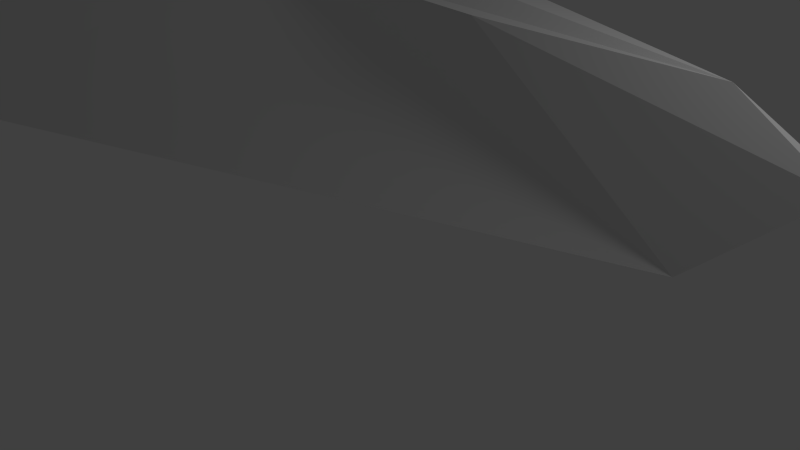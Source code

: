 # Source: MathiusModel.blend  (saved by Blender 2.62.0; exported with 4.5.12 LTS)
import bpy
from mathutils import Matrix  # noqa: F401  (used for matrix-valued properties, if any)

bpy.ops.wm.read_factory_settings(use_empty=True)
scene = bpy.context.scene
scene.name = 'Scene'

# ---- collections
col_collection_1 = bpy.data.collections.new('Collection 1'); scene.collection.children.link(col_collection_1)

# ---- materials (node trees are filled in below, after node groups)
mat_material = bpy.data.materials.new('Material')
mat_material.alpha_threshold = 0.0
mat_material.use_transparent_shadow = False
mat_material.roughness = 0.5
mat_material.line_color = (0.0, 0.0, 0.0, 1.0)

# ---- material node trees

# ---- world
world_world = bpy.data.worlds.new('World'); scene.world = world_world
world_world.color = (0.05088, 0.05088, 0.05088)
world_world.use_sun_shadow = False
world_world.sun_shadow_jitter_overblur = 0.0
world_world.cycles.sampling_method = 'MANUAL'
world_world.cycles.sample_map_resolution = 256

# ---- cameras
cam_camera = bpy.data.cameras.new('Camera')
cam_camera.clip_end = 100.0
cam_camera.lens = 35.0
cam_camera.sensor_width = 32.0
cam_camera.sensor_height = 18.0
cam_camera.ortho_scale = 7.314
cam_camera.dof.focus_distance = 0.0
cam_camera.dof.aperture_fstop = 128.0

# ---- lights
light_lamp = bpy.data.lights.new('Lamp', 'POINT')
light_lamp.transmission_factor = 0.0
light_lamp.cutoff_distance = 30.0
light_lamp.energy = 100.0
light_lamp.shadow_buffer_clip_start = 1.001
light_lamp.shadow_soft_size = 1.0
light_lamp.shadow_maximum_resolution = 0.006
light_lamp.use_absolute_resolution = True
light_lamp.cycles.use_multiple_importance_sampling = False

# ---- meshes
me_cube = bpy.data.meshes.new('Cube')
me_cube.from_pydata([(1.683, 0.3006, -0.2703), (1.683, -0.2955, -0.2703), (-1.009, -1.784, -0.2736), (-0.9909, 1.784, -0.2669), (1.0, 0.3006, 0.2703), (1.0, -0.2955, 0.2703), (-1.0, -1.0, 0.2703), (-1.0, 1.0, 0.2703), (1.683, 0.001172, 0.1946), (-1.711e-05, 0.2994, 0.3465), (-1.843e-05, -0.2968, 0.3489), (-1.0, 1.788e-07, 0.2703), (-4.007e-05, -0.002716, 0.4455), (1.683, 0.0, -0.2703), (1.986, -0.04654, 0.0), (1.986, 0.04654, 0.0), (-4.007e-05, -0.002716, 0.4455)], [(12, 16)], [(9, 7, 11, 12), (4, 9, 12, 8), (12, 11, 6, 10), (8, 12, 10, 5), (10, 2, 1), (5, 10, 1), (10, 6, 2), (11, 3, 2), (6, 11, 2), (11, 7, 3), (9, 0, 3), (7, 9, 3), (4, 0, 9), (13, 2, 3), (0, 13, 3), (13, 1, 2), (14, 1, 13), (13, 15, 14), (8, 14, 15), (13, 0, 15), (8, 15, 4), (15, 0, 4), (1, 14, 5), (14, 8, 5)])
_uv = me_cube.uv_layers.new(name='UVMap')
_uv.uv.foreach_set('vector', [0.4085, 0.4009, 0.4522, 0.4627, 0.3846, 0.4877, 0.3841, 0.4015, 0.4035, 0.333, 0.4085, 0.4009, 0.3841, 0.4015, 0.3841, 0.2774, 0.3841, 0.4015, 0.3846, 0.4877, 0.3167, 0.4633, 0.3603, 0.401, 0.3841, 0.2774, 0.3841, 0.4015, 0.3603, 0.401, 0.365, 0.3331, 0.3603, 0.401, 0.2467, 0.4751, 0.3378, 0.2834, 0.365, 0.3331, 0.3603, 0.401, 0.3378, 0.2834, 0.3603, 0.401, 0.3167, 0.4633, 0.2467, 0.4751, 0.6136, 0.4877, 0.7514, 0.5295, 0.4757, 0.5295, 0.3167, 0.4633, 0.3846, 0.4877, 0.2467, 0.4751, 0.3846, 0.4877, 0.4522, 0.4627, 0.5224, 0.4735, 0.4085, 0.4009, 0.4304, 0.2834, 0.5224, 0.4735, 0.4522, 0.4627, 0.4085, 0.4009, 0.5224, 0.4735, 0.4035, 0.333, 0.4304, 0.2834, 0.4085, 0.4009, 0.2467, 0.7372, 0.2467, 0.4877, 0.4757, 0.6412, 0.4304, 0.2834, 0.446, 0.2543, 0.5224, 0.4735, 0.322, 0.2548, 0.3378, 0.2834, 0.2467, 0.4751, 0.3712, 0.2472, 0.3378, 0.2834, 0.322, 0.2548, 0.4757, 0.5366, 0.5062, 0.5295, 0.5071, 0.5366, 0.5071, 0.5331, 0.5346, 0.5295, 0.5346, 0.5366, 0.446, 0.2543, 0.4304, 0.2834, 0.3968, 0.2472, 0.3841, 0.2774, 0.3968, 0.2472, 0.4035, 0.333, 0.3968, 0.2472, 0.4304, 0.2834, 0.4035, 0.333, 0.3378, 0.2834, 0.3712, 0.2472, 0.365, 0.3331, 0.3712, 0.2472, 0.3841, 0.2774, 0.365, 0.3331])
me_cube.materials.append(mat_material)
me_cube.use_remesh_preserve_volume = False
me_cube.use_remesh_preserve_attributes = False
me_cube.use_mirror_vertex_groups = False
me_cube.update()

# ---- objects
ob_cube = bpy.data.objects.new('Cube', me_cube)
ob_lamp = bpy.data.objects.new('Lamp', light_lamp)
ob_camera = bpy.data.objects.new('Camera', cam_camera)

# ---- transforms, parenting, visibility, modifiers, constraints
ob_cube.location = (-1.459, 0.0, 2.528)
ob_cube.rotation_euler = (-0.008151, 0.000228, 0.02213)
ob_cube.scale = (3.438, 1.808, 3.438)
ob_cube.lock_rotations_4d = False
ob_cube.empty_display_type = 'ARROWS'
ob_cube.lineart.crease_threshold = 0.0
ob_lamp.location = (6.253, 1.005, 5.904)
ob_lamp.rotation_euler = (0.6503, 0.05522, 1.866)
ob_lamp.lock_rotations_4d = False
ob_lamp.empty_display_type = 'ARROWS'
ob_lamp.color = (0.0, 0.0, 0.0, 0.0)
ob_lamp.lineart.crease_threshold = 0.0
ob_camera.location = (7.481, -6.508, 5.344)
ob_camera.rotation_euler = (1.109, 0.01082, 0.8149)
ob_camera.lock_rotations_4d = False
ob_camera.empty_display_type = 'ARROWS'
ob_camera.color = (0.0, 0.0, 0.0, 0.0)
ob_camera.display_type = 'WIRE'
ob_camera.lineart.crease_threshold = 0.0

# ---- collection membership
col_collection_1.objects.link(ob_cube)
col_collection_1.objects.link(ob_lamp)
col_collection_1.objects.link(ob_camera)

# ---- scene / render settings (as saved in the file)
scene.camera = ob_camera
scene.frame_start = 1; scene.frame_end = 250; scene.frame_set(1)
scene.render.engine = 'BLENDER_EEVEE_NEXT'
scene.render.image_settings.color_mode = 'RGB'
scene.render.image_settings.compression = 90
scene.render.resolution_percentage = 50
scene.render.dither_intensity = 0.0
scene.render.bake_margin = 2
scene.render.bake_bias = 0.0
scene.cycles.use_denoising = False
scene.cycles.samples = 10
scene.cycles.sampling_pattern = 'TABULATED_SOBOL'
scene.cycles.light_sampling_threshold = 0.0
scene.cycles.use_adaptive_sampling = False
scene.cycles.use_light_tree = False
scene.cycles.blur_glossy = 0.0
scene.cycles.volume_bounces = 1
scene.cycles.pixel_filter_type = 'GAUSSIAN'
scene.cycles.sample_clamp_indirect = 0.0
scene.view_settings.view_transform = 'Standard'
bpy.context.view_layer.update()
